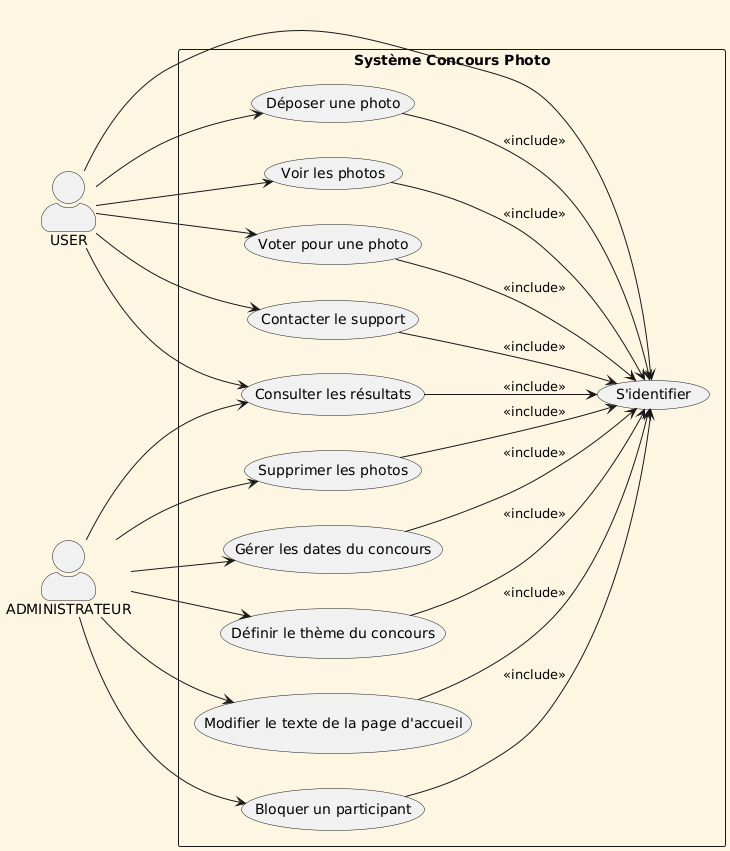

The diagram above was rendered by PlantUML. Its source (embedded in the PNG):
@startuml
left to right direction
skinparam backgroundColor #fdf6e3
skinparam actorStyle awesome

actor USER
actor ADMINISTRATEUR

rectangle "Système Concours Photo" {
    
    
    USER --> (S'identifier)
    USER --> (Déposer une photo)
    USER --> (Voir les photos)
    USER --> (Voter pour une photo)
    USER --> (Contacter le support)
    USER --> (Consulter les résultats)
    
    (Déposer une photo) --> (S'identifier) : <<include>>
    (Voter pour une photo) --> (S'identifier) : <<include>>
    (Contacter le support) --> (S'identifier) : <<include>>
    (Voir les photos) --> (S'identifier) : <<include>>
    (Consulter les résultats) --> (S'identifier) : <<include>>

    ADMINISTRATEUR --> (Supprimer les photos)
    ADMINISTRATEUR --> (Gérer les dates du concours)
    ADMINISTRATEUR --> (Définir le thème du concours)
    ADMINISTRATEUR --> (Modifier le texte de la page d'accueil)
    ADMINISTRATEUR --> (Bloquer un participant)
    ADMINISTRATEUR --> (Consulter les résultats)
    
    (Supprimer les photos) --> (S'identifier) : <<include>>
    (Gérer les dates du concours) --> (S'identifier) : <<include>>
    (Définir le thème du concours) --> (S'identifier) : <<include>>
    (Modifier le texte de la page d'accueil) --> (S'identifier) : <<include>>
    (Bloquer un participant) --> (S'identifier) : <<include>>
}
@enduml